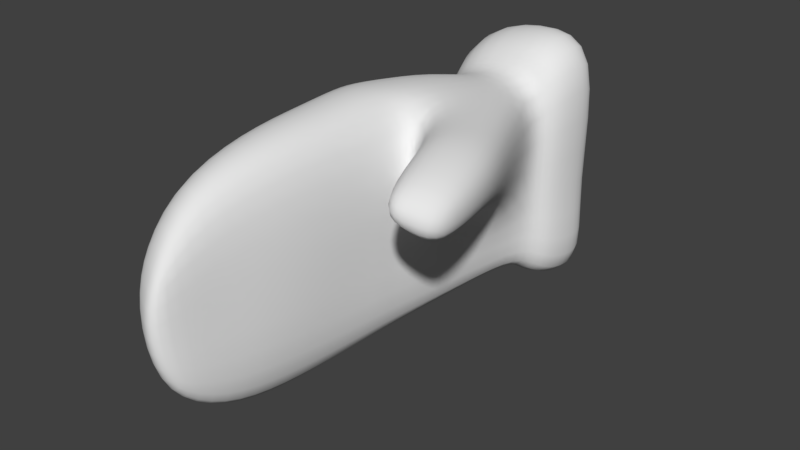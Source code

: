 # Source: Hand.blend  (saved by Blender 2.78.0; exported with 4.5.12 LTS)
import bpy
from mathutils import Matrix  # noqa: F401  (used for matrix-valued properties, if any)

bpy.ops.wm.read_factory_settings(use_empty=True)
scene = bpy.context.scene
scene.name = 'Scene'

# ---- collections
col_collection_1 = bpy.data.collections.new('Collection 1'); scene.collection.children.link(col_collection_1)

# ---- materials (node trees are filled in below, after node groups)
mat_material = bpy.data.materials.new('Material')
mat_material.alpha_threshold = 0.0
mat_material.use_transparent_shadow = False
mat_material.roughness = 0.5
mat_material.line_color = (0.0, 0.0, 0.0, 1.0)

# ---- material node trees

# ---- world
world_world = bpy.data.worlds.new('World'); scene.world = world_world
world_world.color = (0.05088, 0.05088, 0.05088)
world_world.use_sun_shadow = False
world_world.sun_shadow_jitter_overblur = 0.0
world_world.cycles.sampling_method = 'MANUAL'

# ---- meshes
me_cube = bpy.data.meshes.new('Cube')
me_cube.from_pydata([(0.6114, -1.012, 1.059), (0.4984, -0.475, 2.198), (0.1448, -0.5745, 2.031), (-0.2265, -1.021, 0.868), (0.5873, 1.147, 0.9138), (0.4045, 0.443, 2.253), (-0.005594, 0.4519, 2.071), (-0.3042, 1.127, 0.8016), (0.9803, -1.0, -2.104), (-0.2005, -0.7824, -2.207), (0.9803, 1.0, -2.104), (-0.1282, 0.8174, -2.16), (0.7641, -0.9652, -0.4395), (0.733, 1.253, -0.5876), (-0.3823, 1.2, -0.6731), (-0.2758, -0.9742, -0.6309), (0.5977, -0.9074, 1.718), (-0.06117, -0.9176, 1.582), (0.4183, 0.9612, 1.743), (-0.1967, 0.9212, 1.606), (0.6456, 0.04203, 0.8687), (0.4122, -0.0005739, 2.36), (-0.004011, 0.07461, 2.122), (-0.4968, 0.1238, 0.768), (0.8657, -0.2271, -2.108), (-0.3103, 0.0706, -2.212), (-0.5461, 0.06227, -0.731), (0.6893, -0.1786, -0.4272), (-0.3955, 0.09303, 1.509), (0.4703, 0.03076, 1.635), (1.762, 0.5874, -0.2057), (1.833, 1.063, -0.2591), (1.209, 1.237, 0.07017), (1.129, 0.867, 0.01873), (1.89, 0.5597, 0.6145), (1.947, 0.9466, 0.5712), (1.442, 1.051, 0.8512), (1.382, 0.8146, 0.7847), (1.219, -1.126, -2.163), (-0.133, -1.04, -2.294), (1.079, -0.1861, -2.168), (1.219, 1.306, -2.163), (-0.3499, 0.1758, -2.294), (-0.1299, 1.175, -2.25), (0.755, -0.6038, -2.211), (0.3524, -0.5782, -2.253), (0.691, -0.1712, -2.216), (0.796, 0.9568, -2.208), (0.2078, 0.2313, -2.252), (0.3429, 0.9856, -2.257), (1.298, -1.213, -2.873), (-0.153, -1.121, -3.013), (1.148, -0.2045, -2.878), (1.298, 1.396, -2.873), (-0.3858, 0.1839, -3.013), (-0.1494, 1.235, -2.961), (0.6537, 1.18, 0.1987), (-0.3388, 1.159, 0.08642), (-0.2511, -0.9975, 0.1185), (0.6878, -0.9885, 0.31), (0.6646, -0.1023, 0.1172), (-0.5214, 0.09303, 0.01851), (0.2569, -1.199, 0.9261), (0.2505, -0.6382, 2.13), (0.1741, 1.339, 0.8001), (0.2048, 0.6249, 2.113), (0.4242, -0.9647, -2.158), (0.4242, 1.035, -2.158), (0.3087, -1.152, -0.5728), (0.2004, 1.33, -0.6954), (0.1433, 1.143, 1.617), (0.2825, -0.9487, 1.645), (0.1669, 0.03731, 2.244), (0.5429, -1.083, -2.229), (0.5429, 1.348, -2.229), (0.5723, -1.167, -2.943), (0.5723, 1.442, -2.943), (0.4494, 0.03004, -2.234), (0.5537, -0.591, -2.232), (0.5694, 0.9712, -2.232), (0.19, 1.372, 0.0849), (0.2828, -1.176, 0.1767), (0.7344, -0.9743, -0.1481), (0.6819, -0.1224, -0.1351), (-0.5365, 0.07423, -0.4396), (0.6889, 1.205, -0.2656), (-0.3654, 1.184, -0.3778), (-0.2662, -0.9832, -0.3396), (0.1943, 1.397, -0.3793), (0.2986, -1.161, -0.2814), (1.026, 1.198, -0.152), (1.501, 1.039, -0.9766), (1.414, 0.2707, -0.9456), (0.9567, 0.5437, -0.2524), (0.8756, -0.9832, -1.298), (0.8589, 1.162, -1.36), (-0.2424, 1.058, -1.443), (-0.2369, -0.8753, -1.444), (-0.4245, 0.06657, -1.495), (0.7776, -0.2366, -1.394), (1.526, 1.243, -0.1315), (1.438, 0.6512, -0.06505), (1.698, 1.093, 0.6749), (1.627, 0.6115, 0.7289), (0.3683, -1.056, -1.39), (0.3231, 1.273, -1.443), (1.181, 0.3059, -0.582), (1.267, 1.212, -0.6091), (-0.441, 0.1888, -2.659), (-0.1975, -1.176, -2.659), (1.32, 1.457, -2.513), (-0.1939, 1.3, -2.608), (1.164, -0.2175, -2.518), (1.32, -1.272, -2.513), (0.5614, -1.224, -2.586), (0.5614, 1.505, -2.586), (0.07756, -0.8169, -3.003), (0.936, -0.8714, -2.919), (0.8372, -0.204, -2.923), (0.955, 1.06, -2.917), (0.07483, 0.9987, -2.981), (-0.09724, 0.1624, -3.002), (0.5141, 1.088, -2.961), (0.5068, -0.8441, -2.961)], [], [(71, 63, 2, 17), (70, 19, 6, 65), (29, 18, 5, 21), (72, 65, 6, 22), (28, 19, 7, 23), (99, 94, 8, 24), (25, 11, 43, 42), (105, 95, 10, 67), (98, 96, 11, 25), (104, 97, 9, 66), (89, 87, 15, 68), (84, 86, 14, 26), (88, 85, 13, 69), (83, 82, 12, 27), (22, 6, 19, 28), (20, 4, 18, 29), (64, 7, 19, 70), (62, 71, 17, 3), (0, 20, 29, 16), (2, 22, 28, 17), (85, 83, 27, 13), (87, 84, 26, 15), (97, 98, 25, 9), (24, 8, 38, 40), (107, 90, 32, 100), (17, 28, 23, 3), (63, 72, 22, 2), (16, 29, 21, 1), (101, 30, 34, 103), (106, 92, 30, 101), (92, 91, 31, 30), (90, 93, 33, 32), (102, 103, 34, 35), (100, 32, 36, 102), (32, 33, 37, 36), (30, 31, 35, 34), (115, 110, 53, 76), (109, 108, 54, 51), (66, 9, 39, 73), (9, 25, 42, 39), (67, 10, 41, 74), (10, 24, 40, 41), (77, 78, 45, 48), (79, 77, 48, 49), (110, 112, 52, 53), (112, 113, 50, 52), (108, 111, 55, 54), (114, 109, 51, 75), (123, 117, 50, 75), (118, 119, 53, 52), (120, 121, 54, 55), (122, 120, 55, 76), (117, 118, 52, 50), (121, 116, 51, 54), (3, 23, 61, 58), (4, 20, 60, 56), (20, 0, 59, 60), (64, 4, 56, 80), (23, 7, 57, 61), (62, 3, 58, 81), (0, 62, 81, 59), (7, 64, 80, 57), (119, 122, 76, 53), (116, 123, 75, 51), (113, 114, 75, 50), (47, 46, 77, 79), (46, 44, 78, 77), (11, 67, 74, 43), (8, 66, 73, 38), (111, 115, 76, 55), (1, 21, 72, 63), (0, 16, 71, 62), (4, 64, 70, 18), (86, 88, 69, 14), (82, 89, 68, 12), (94, 104, 66, 8), (96, 105, 67, 11), (21, 5, 65, 72), (18, 70, 65, 5), (16, 1, 63, 71), (59, 81, 89, 82), (57, 80, 88, 86), (58, 61, 84, 87), (56, 60, 83, 85), (60, 59, 82, 83), (80, 56, 85, 88), (61, 57, 86, 84), (81, 58, 87, 89), (13, 27, 93, 90), (24, 10, 91, 92), (99, 24, 92, 106), (95, 13, 90, 107), (10, 95, 107, 91), (27, 99, 106, 93), (14, 69, 105, 96), (12, 68, 104, 94), (31, 100, 102, 35), (36, 37, 103, 102), (93, 106, 101, 33), (33, 101, 103, 37), (91, 107, 100, 31), (15, 26, 98, 97), (68, 15, 97, 104), (26, 14, 96, 98), (69, 13, 95, 105), (27, 12, 94, 99), (43, 74, 115, 111), (38, 73, 114, 113), (73, 39, 109, 114), (42, 43, 111, 108), (40, 38, 113, 112), (41, 40, 112, 110), (39, 42, 108, 109), (74, 41, 110, 115), (45, 78, 123, 116), (47, 79, 122, 119), (48, 45, 116, 121), (44, 46, 118, 117), (79, 49, 120, 122), (49, 48, 121, 120), (46, 47, 119, 118), (78, 44, 117, 123)])
me_cube.polygons.foreach_set('use_smooth', [True] * 122)
_uv = me_cube.uv_layers.new(name='UVMap')
_uv.uv.foreach_set('vector', [0.3818, 0.604, 0.348, 0.6504, 0.3387, 0.6378, 0.3556, 0.5857, 0.1662, 0.6244, 0.1983, 0.605, 0.2419, 0.6451, 0.2238, 0.664, 0.575, 0.6094, 0.6555, 0.6276, 0.6033, 0.6622, 0.5706, 0.6668, 0.2814, 0.665, 0.2238, 0.664, 0.2419, 0.6451, 0.2756, 0.6456, 0.2662, 0.5843, 0.1983, 0.605, 0.1683, 0.5404, 0.2544, 0.5215, 0.559, 0.3124, 0.4785, 0.3168, 0.4768, 0.2155, 0.5674, 0.2402, 0.2155, 0.2378, 0.1269, 0.2457, 0.09275, 0.2278, 0.2042, 0.2307, 0.7641, 0.3272, 0.7066, 0.323, 0.7032, 0.2319, 0.7672, 0.2504, 0.228, 0.3121, 0.1293, 0.3382, 0.1269, 0.2457, 0.2155, 0.2378, 0.3938, 0.3, 0.3271, 0.3037, 0.3128, 0.2165, 0.3881, 0.2196, 0.4048, 0.4125, 0.3464, 0.4122, 0.3421, 0.3847, 0.4025, 0.3835, 0.2439, 0.4148, 0.1449, 0.4374, 0.1408, 0.4115, 0.2408, 0.3872, 0.7569, 0.4383, 0.701, 0.4373, 0.7069, 0.4044, 0.7625, 0.4052, 0.5654, 0.4421, 0.4784, 0.4393, 0.4792, 0.409, 0.5608, 0.4124, 0.2756, 0.6456, 0.2419, 0.6451, 0.1983, 0.605, 0.2662, 0.5843, 0.5785, 0.5396, 0.6817, 0.5531, 0.6555, 0.6276, 0.575, 0.6094, 0.1234, 0.5564, 0.1683, 0.5404, 0.1983, 0.605, 0.1662, 0.6244, 0.4039, 0.5336, 0.3818, 0.604, 0.3556, 0.5857, 0.3562, 0.5228, 0.4791, 0.5612, 0.5785, 0.5396, 0.575, 0.6094, 0.4972, 0.6186, 0.3387, 0.6378, 0.2756, 0.6456, 0.2662, 0.5843, 0.3556, 0.5857, 0.701, 0.4373, 0.5654, 0.4421, 0.5608, 0.4124, 0.7069, 0.4044, 0.3464, 0.4122, 0.2439, 0.4148, 0.2408, 0.3872, 0.3421, 0.3847, 0.3271, 0.3037, 0.228, 0.3121, 0.2155, 0.2378, 0.3128, 0.2165, 0.5674, 0.2402, 0.4768, 0.2155, 0.4869, 0.1929, 0.5723, 0.2213, 0.07697, 0.8963, 0.1209, 0.8687, 0.1431, 0.8881, 0.1232, 0.919, 0.3556, 0.5857, 0.2662, 0.5843, 0.2544, 0.5215, 0.3562, 0.5228, 0.348, 0.6504, 0.2814, 0.665, 0.2756, 0.6456, 0.3387, 0.6378, 0.4972, 0.6186, 0.575, 0.6094, 0.5706, 0.6668, 0.5333, 0.657, 0.5085, 0.9377, 0.5387, 0.9146, 0.561, 0.9713, 0.5575, 0.9985, 0.4707, 0.8762, 0.4922, 0.8361, 0.5387, 0.9146, 0.5085, 0.9377, 0.4922, 0.8361, 0.5732, 0.827, 0.5831, 0.9037, 0.5387, 0.9146, 0.1209, 0.8687, 0.1496, 0.7943, 0.1602, 0.8502, 0.1431, 0.8881, 0.6048, 0.9818, 0.5575, 0.9985, 0.561, 0.9713, 0.5837, 0.966, 0.1232, 0.919, 0.1431, 0.8881, 0.1972, 0.9111, 0.2025, 0.9396, 0.1431, 0.8881, 0.1602, 0.8502, 0.209, 0.8998, 0.1972, 0.9111, 0.5387, 0.9146, 0.5831, 0.9037, 0.5837, 0.966, 0.561, 0.9713, 0.788, 0.1744, 0.7222, 0.1768, 0.7222, 0.1541, 0.7765, 0.1283, 0.3302, 0.1665, 0.2003, 0.1883, 0.1979, 0.1473, 0.3197, 0.1392, 0.3881, 0.2196, 0.3128, 0.2165, 0.3358, 0.1999, 0.4049, 0.2049, 0.3128, 0.2165, 0.2155, 0.2378, 0.2042, 0.2307, 0.3358, 0.1999, 0.7672, 0.2504, 0.7032, 0.2319, 0.7192, 0.2018, 0.7711, 0.2209, 0.7032, 0.2319, 0.5674, 0.2402, 0.5723, 0.2213, 0.7192, 0.2018, 0.2033, 0.005552, 0.2813, 0.001535, 0.2712, 0.02417, 0.1815, 0.03554, 0.09079, 0.0166, 0.2033, 0.005552, 0.1815, 0.03554, 0.1049, 0.04173, 0.7222, 0.1768, 0.5734, 0.1772, 0.5763, 0.1328, 0.7222, 0.1541, 0.5734, 0.1772, 0.4866, 0.1685, 0.4891, 0.1474, 0.5763, 0.1328, 0.2003, 0.1883, 0.08925, 0.192, 0.09307, 0.1586, 0.1979, 0.1473, 0.4069, 0.1509, 0.3302, 0.1665, 0.3197, 0.1392, 0.3881, 0.1016, 0.4561, 0.06601, 0.4993, 0.1079, 0.4891, 0.1474, 0.4338, 0.1042, 0.5779, 0.1045, 0.7132, 0.1195, 0.7222, 0.1541, 0.5763, 0.1328, 0.09931, 0.1253, 0.1972, 0.1209, 0.1979, 0.1473, 0.09307, 0.1586, 0.04399, 0.1008, 0.09931, 0.1253, 0.09307, 0.1586, 0.01172, 0.1347, 0.4993, 0.1079, 0.5779, 0.1045, 0.5763, 0.1328, 0.4891, 0.1474, 0.1972, 0.1209, 0.3062, 0.108, 0.3197, 0.1392, 0.1979, 0.1473, 0.3562, 0.5228, 0.2544, 0.5215, 0.2482, 0.4563, 0.3517, 0.4551, 0.6817, 0.5531, 0.5785, 0.5396, 0.5665, 0.4675, 0.6937, 0.4841, 0.5785, 0.5396, 0.4791, 0.5612, 0.4776, 0.4864, 0.5665, 0.4675, 0.7278, 0.5567, 0.6817, 0.5531, 0.6937, 0.4841, 0.7459, 0.4847, 0.2544, 0.5215, 0.1683, 0.5404, 0.153, 0.4785, 0.2482, 0.4563, 0.4039, 0.5336, 0.3562, 0.5228, 0.3517, 0.4551, 0.4069, 0.4585, 0.4791, 0.5612, 0.4368, 0.5554, 0.4308, 0.4776, 0.4776, 0.4864, 0.1683, 0.5404, 0.1234, 0.5564, 0.1018, 0.4914, 0.153, 0.4785, 0.7132, 0.1195, 0.757, 0.09216, 0.7765, 0.1283, 0.7222, 0.1541, 0.3062, 0.108, 0.3511, 0.0728, 0.3881, 0.1016, 0.3197, 0.1392, 0.4866, 0.1685, 0.41, 0.1558, 0.4338, 0.1042, 0.4891, 0.1474, 0.6837, 0.04991, 0.5829, 0.02882, 0.6062, 0.001535, 0.698, 0.03295, 0.5829, 0.02882, 0.5414, 0.03776, 0.5344, 0.01717, 0.6062, 0.001535, 0.1269, 0.2457, 0.05397, 0.272, 0.01443, 0.2422, 0.09275, 0.2278, 0.4768, 0.2155, 0.41, 0.2329, 0.4186, 0.2158, 0.4869, 0.1929, 0.08925, 0.192, 0.001535, 0.187, 0.01172, 0.1347, 0.09307, 0.1586, 0.5333, 0.657, 0.5706, 0.6668, 0.5741, 0.6933, 0.5086, 0.6728, 0.4791, 0.5612, 0.4972, 0.6186, 0.468, 0.6282, 0.4368, 0.5554, 0.6817, 0.5531, 0.7278, 0.5567, 0.6891, 0.6337, 0.6555, 0.6276, 0.1449, 0.4374, 0.09027, 0.4482, 0.08618, 0.4174, 0.1408, 0.4115, 0.4784, 0.4393, 0.4286, 0.4303, 0.4271, 0.4005, 0.4792, 0.409, 0.4785, 0.3168, 0.4241, 0.316, 0.41, 0.2329, 0.4768, 0.2155, 0.1293, 0.3382, 0.06947, 0.345, 0.05397, 0.272, 0.1269, 0.2457, 0.5706, 0.6668, 0.6033, 0.6622, 0.6286, 0.671, 0.5741, 0.6933, 0.6555, 0.6276, 0.6891, 0.6337, 0.6286, 0.671, 0.6033, 0.6622, 0.4972, 0.6186, 0.5333, 0.657, 0.5086, 0.6728, 0.468, 0.6282, 0.4776, 0.4864, 0.4308, 0.4776, 0.4286, 0.4303, 0.4784, 0.4393, 0.153, 0.4785, 0.1018, 0.4914, 0.09027, 0.4482, 0.1449, 0.4374, 0.3517, 0.4551, 0.2482, 0.4563, 0.2439, 0.4148, 0.3464, 0.4122, 0.6937, 0.4841, 0.5665, 0.4675, 0.5654, 0.4421, 0.701, 0.4373, 0.5665, 0.4675, 0.4776, 0.4864, 0.4784, 0.4393, 0.5654, 0.4421, 0.7459, 0.4847, 0.6937, 0.4841, 0.701, 0.4373, 0.7569, 0.4383, 0.2482, 0.4563, 0.153, 0.4785, 0.1449, 0.4374, 0.2439, 0.4148, 0.4069, 0.4585, 0.3517, 0.4551, 0.3464, 0.4122, 0.4048, 0.4125, 0.07297, 0.8458, 0.1494, 0.7061, 0.1496, 0.7943, 0.1209, 0.8687, 0.4236, 0.7071, 0.5543, 0.6964, 0.5732, 0.827, 0.4922, 0.8361, 0.41, 0.7822, 0.4236, 0.7071, 0.4922, 0.8361, 0.4707, 0.8762, 0.001535, 0.8669, 0.07297, 0.8458, 0.1209, 0.8687, 0.07697, 0.8963, 0.5543, 0.6964, 0.6112, 0.7558, 0.6195, 0.8475, 0.5732, 0.827, 0.1494, 0.7061, 0.2377, 0.668, 0.1916, 0.7618, 0.1496, 0.7943, 0.1408, 0.4115, 0.08618, 0.4174, 0.06947, 0.345, 0.1293, 0.3382, 0.4792, 0.409, 0.4271, 0.4005, 0.4241, 0.316, 0.4785, 0.3168, 0.5831, 0.9037, 0.6195, 0.9055, 0.6048, 0.9818, 0.5837, 0.966, 0.1972, 0.9111, 0.209, 0.8998, 0.2377, 0.8984, 0.2025, 0.9396, 0.1496, 0.7943, 0.1916, 0.7618, 0.1971, 0.831, 0.1602, 0.8502, 0.1602, 0.8502, 0.1971, 0.831, 0.2377, 0.8984, 0.209, 0.8998, 0.5732, 0.827, 0.6195, 0.8475, 0.6195, 0.9055, 0.5831, 0.9037, 0.3421, 0.3847, 0.2408, 0.3872, 0.228, 0.3121, 0.3271, 0.3037, 0.4025, 0.3835, 0.3421, 0.3847, 0.3271, 0.3037, 0.3938, 0.3, 0.2408, 0.3872, 0.1408, 0.4115, 0.1293, 0.3382, 0.228, 0.3121, 0.7625, 0.4052, 0.7069, 0.4044, 0.7066, 0.323, 0.7641, 0.3272, 0.5608, 0.4124, 0.4792, 0.409, 0.4785, 0.3168, 0.559, 0.3124, 0.09275, 0.2278, 0.01443, 0.2422, 0.001535, 0.187, 0.08925, 0.192, 0.4869, 0.1929, 0.4186, 0.2158, 0.41, 0.1558, 0.4866, 0.1685, 0.4049, 0.2049, 0.3358, 0.1999, 0.3302, 0.1665, 0.4069, 0.1509, 0.2042, 0.2307, 0.09275, 0.2278, 0.08925, 0.192, 0.2003, 0.1883, 0.5723, 0.2213, 0.4869, 0.1929, 0.4866, 0.1685, 0.5734, 0.1772, 0.7192, 0.2018, 0.5723, 0.2213, 0.5734, 0.1772, 0.7222, 0.1768, 0.3358, 0.1999, 0.2042, 0.2307, 0.2003, 0.1883, 0.3302, 0.1665, 0.7711, 0.2209, 0.7192, 0.2018, 0.7222, 0.1768, 0.788, 0.1744, 0.2712, 0.02417, 0.2813, 0.001535, 0.3511, 0.0728, 0.3062, 0.108, 0.6837, 0.04991, 0.698, 0.03295, 0.757, 0.09216, 0.7132, 0.1195, 0.1815, 0.03554, 0.2712, 0.02417, 0.3062, 0.108, 0.1972, 0.1209, 0.5414, 0.03776, 0.5829, 0.02882, 0.5779, 0.1045, 0.4993, 0.1079, 0.09079, 0.0166, 0.1049, 0.04173, 0.09931, 0.1253, 0.04399, 0.1008, 0.1049, 0.04173, 0.1815, 0.03554, 0.1972, 0.1209, 0.09931, 0.1253, 0.5829, 0.02882, 0.6837, 0.04991, 0.7132, 0.1195, 0.5779, 0.1045, 0.5344, 0.01717, 0.5414, 0.03776, 0.4993, 0.1079, 0.4561, 0.06601])
me_cube.materials.append(mat_material)
me_cube.use_remesh_preserve_volume = False
me_cube.use_remesh_preserve_attributes = False
me_cube.use_mirror_vertex_groups = False
me_cube.update()
arm_armature = bpy.data.armatures.new('Armature')  # bones are not reproduced

# ---- objects
ob_armature = bpy.data.objects.new('Armature', arm_armature)
ob_hand_r = bpy.data.objects.new('Hand_r', me_cube)

# ---- transforms, parenting, visibility, modifiers, constraints
ob_armature.location = (0.0, 0.0, 0.0)
ob_armature.hide_viewport = True
ob_armature.show_in_front = True
ob_armature.lineart.crease_threshold = 0.0
ob_hand_r.parent = ob_armature
ob_hand_r.location = (0.0, 0.0, 0.0)
ob_hand_r.rotation_euler = (1.571, -0.0, 0.0)
ob_hand_r.lock_rotations_4d = False
ob_hand_r.empty_display_type = 'ARROWS'
ob_hand_r.lineart.crease_threshold = 0.0
_vg = ob_hand_r.vertex_groups.new(name='root')
for _i, _w in zip([8, 9, 10, 11, 12, 13, 14, 15, 24, 25, 26, 27, 38, 39, 40, 41, 42, 43, 44, 45, 46, 47, 48, 49, 50, 51, 52, 53, 54, 55, 66, 67, 68, 69, 73, 74, 75, 76, 77, 78, 79, 82, 83, 84, 85, 86, 87, 88, 89, 94, 95, 96, 97, 98, 99, 104, 105, 108, 109, 110, 111, 112, 113, 114, 115, 116, 117, 118, 119, 120, 121, 122, 123], [1.0, 1.0, 1.0, 1.0, 1.0, 1.0, 1.0, 1.0, 1.0, 1.0, 1.0, 1.0, 1.0, 1.0, 1.0, 1.0, 1.0, 1.0, 1.0, 1.0, 1.0, 1.0, 1.0, 1.0, 1.0, 1.0, 1.0, 1.0, 1.0, 1.0, 1.0, 1.0, 1.0, 1.0, 1.0, 1.0, 1.0, 1.0, 1.0, 1.0, 1.0, 1.0, 0.5088, 1.0, 1.0, 1.0, 1.0, 1.0, 1.0, 1.0, 1.0, 1.0, 1.0, 1.0, 1.0, 1.0, 1.0, 1.0, 1.0, 1.0, 1.0, 1.0, 1.0, 1.0, 1.0, 1.0, 1.0, 1.0, 1.0, 1.0, 1.0, 1.0, 1.0]): _vg.add([_i], _w, 'REPLACE')
_vg = ob_hand_r.vertex_groups.new(name='thumb')
for _i, _w in zip([10, 13, 24, 30, 31, 32, 33, 34, 35, 36, 37, 90, 91, 92, 93, 100, 101, 102, 103, 106, 107], [1.0, 1.0, 1.0, 1.0, 1.0, 1.0, 1.0, 1.0, 1.0, 1.0, 1.0, 1.0, 1.0, 1.0, 0.5088, 1.0, 1.0, 1.0, 1.0, 1.0, 1.0]): _vg.add([_i], _w, 'REPLACE')
_vg = ob_hand_r.vertex_groups.new(name='fingers')
_vg.add([0, 1, 2, 3, 4, 5, 6, 7, 16, 17, 18, 19, 20, 21, 22, 23, 28, 29, 56, 57, 58, 59, 60, 61, 62, 63, 64, 65, 70, 71, 72, 80, 81], 1.0, 'REPLACE')
_m = ob_hand_r.modifiers.new('Subsurf', 'SUBSURF')
_m.uv_smooth = 'PRESERVE_CORNERS'
_m.quality = 2
_m.show_only_control_edges = False
_m = ob_hand_r.modifiers.new('Armature', 'ARMATURE')
_m.object = ob_armature

# ---- collection membership
col_collection_1.objects.link(ob_armature)
col_collection_1.objects.link(ob_hand_r)

# ---- scene / render settings (as saved in the file)
scene.frame_start = 1; scene.frame_end = 250; scene.frame_set(1)
scene.render.engine = 'BLENDER_EEVEE_NEXT'
scene.render.resolution_percentage = 50
scene.render.dither_intensity = 0.0
scene.cycles.use_denoising = False
scene.cycles.samples = 128
scene.cycles.sampling_pattern = 'TABULATED_SOBOL'
scene.cycles.light_sampling_threshold = 0.0
scene.cycles.use_adaptive_sampling = False
scene.cycles.use_light_tree = False
scene.cycles.blur_glossy = 0.0
scene.cycles.sample_clamp_indirect = 0.0
scene.view_settings.view_transform = 'Standard'
bpy.context.view_layer.update()

# ---- added for rendering (the .blend has no active camera and no usable light): camera, sun
cam_auto = bpy.data.cameras.new('AutoCamera')
cam_auto.lens = 50.0
cam_auto.sensor_width = 36.0
cam_auto.clip_end = 1000.0
ob_auto_camera = bpy.data.objects.new('AutoCamera', cam_auto)
scene.collection.objects.link(ob_auto_camera)
ob_auto_camera.location = (6.50512, -6.6092, 4.77041)
ob_auto_camera.rotation_euler = (1.09748, -7.21219e-08, 0.694738)
scene.camera = ob_auto_camera
light_auto_sun = bpy.data.lights.new('AutoSun', 'SUN')
light_auto_sun.energy = 3.0
light_auto_sun.angle = 0.0523599
ob_auto_sun = bpy.data.objects.new('AutoSun', light_auto_sun)
scene.collection.objects.link(ob_auto_sun)
ob_auto_sun.rotation_euler = (0.872665, 0.174533, 0.523599)
bpy.context.view_layer.update()
